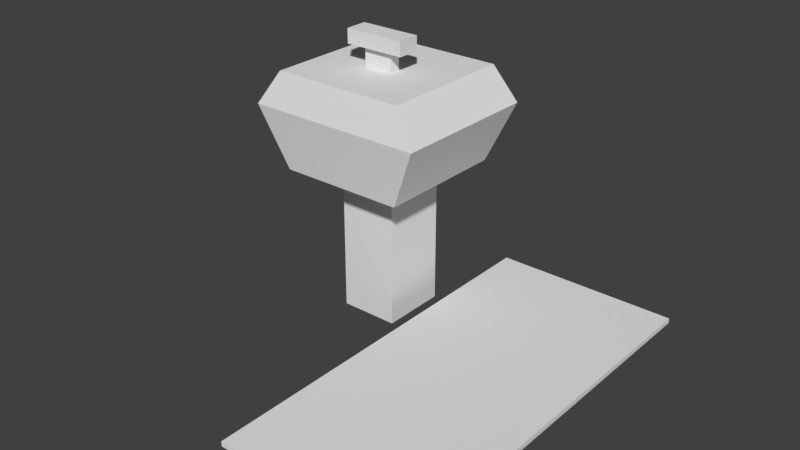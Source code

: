 # Source: airport.blend  (saved by Blender 2.79.0; exported with 4.5.12 LTS)
import bpy
from mathutils import Matrix  # noqa: F401  (used for matrix-valued properties, if any)

bpy.ops.wm.read_factory_settings(use_empty=True)
scene = bpy.context.scene
scene.name = 'Scene'

# ---- collections
col_collection_1 = bpy.data.collections.new('Collection 1'); scene.collection.children.link(col_collection_1)

# ---- world
world_world = bpy.data.worlds.new('World'); scene.world = world_world
world_world.color = (0.05088, 0.05088, 0.05088)
world_world.use_sun_shadow = False
world_world.sun_shadow_jitter_overblur = 0.0
world_world.cycles.sampling_method = 'MANUAL'

# ---- meshes
me_plane = bpy.data.meshes.new('Plane')
me_plane.from_pydata([(-1.0, -2.279, 0.0), (1.0, -2.279, 0.0), (-1.0, 1.959, 0.0), (1.0, 1.959, 0.0), (-1.0, -2.279, 0.05291), (1.0, -2.279, 0.05291), (-1.0, 1.959, 0.05291), (1.0, 1.959, 0.05291), (-1.911, 0.3086, -0.125), (-1.911, 0.3086, 1.47), (-1.911, 1.022, -0.125), (-1.911, 1.022, 1.47), (-1.278, 0.3086, -0.125), (-1.278, 0.3086, 1.47), (-1.278, 1.022, -0.125), (-1.278, 1.022, 1.47), (-2.271, -0.0823, 1.47), (-2.271, 1.345, 1.47), (-0.9172, 1.345, 1.47), (-0.9172, -0.0823, 1.47), (-2.56, -0.1899, 2.13), (-2.56, 1.452, 2.13), (-0.6285, 1.452, 2.13), (-0.6285, -0.1899, 2.13), (-2.322, -0.1012, 2.495), (-2.322, 1.363, 2.495), (-0.8665, 1.363, 2.495), (-0.8665, -0.1012, 2.495), (-1.777, 0.5172, 2.495), (-1.777, 0.636, 2.495), (-1.458, 0.636, 2.495), (-1.458, 0.5172, 2.495), (-1.777, 0.5172, 2.704), (-1.777, 0.636, 2.704), (-1.458, 0.636, 2.704), (-1.458, 0.5172, 2.704), (-1.945, 0.4545, 2.704), (-1.945, 0.6987, 2.704), (-1.29, 0.6987, 2.704), (-1.29, 0.4545, 2.704), (-1.945, 0.4545, 2.858), (-1.945, 0.6987, 2.858), (-1.29, 0.6987, 2.858), (-1.29, 0.4545, 2.858)], [], [(0, 2, 3, 1), (4, 5, 7, 6), (1, 3, 7, 5), (2, 0, 4, 6), (3, 2, 6, 7), (0, 1, 5, 4), (8, 9, 11, 10), (10, 11, 15, 14), (14, 15, 13, 12), (12, 13, 9, 8), (10, 14, 12, 8), (15, 11, 17, 18), (19, 18, 22, 23), (13, 15, 18, 19), (11, 9, 16, 17), (9, 13, 19, 16), (21, 20, 24, 25), (17, 16, 20, 21), (16, 19, 23, 20), (18, 17, 21, 22), (24, 27, 31, 28), (20, 23, 27, 24), (22, 21, 25, 26), (23, 22, 26, 27), (31, 30, 34, 35), (26, 25, 29, 30), (27, 26, 30, 31), (25, 24, 28, 29), (32, 35, 39, 36), (29, 28, 32, 33), (28, 31, 35, 32), (30, 29, 33, 34), (38, 37, 41, 42), (34, 33, 37, 38), (35, 34, 38, 39), (33, 32, 36, 37), (42, 41, 40, 43), (39, 38, 42, 43), (37, 36, 40, 41), (36, 39, 43, 40)])
me_plane.use_remesh_preserve_volume = False
me_plane.use_remesh_preserve_attributes = False
me_plane.use_mirror_vertex_groups = False
me_plane.update()

# ---- objects
ob_plane = bpy.data.objects.new('Plane', me_plane)

# ---- transforms, parenting, visibility, modifiers, constraints
ob_plane.location = (0.01449, 0.0, 0.0)
ob_plane.lineart.crease_threshold = 0.0

# ---- collection membership
col_collection_1.objects.link(ob_plane)

# ---- scene / render settings (as saved in the file)
scene.frame_start = 1; scene.frame_end = 250; scene.frame_set(1)
scene.render.engine = 'BLENDER_EEVEE_NEXT'
scene.render.resolution_percentage = 50
scene.render.dither_intensity = 0.0
scene.cycles.use_denoising = False
scene.cycles.samples = 128
scene.cycles.sampling_pattern = 'TABULATED_SOBOL'
scene.cycles.use_adaptive_sampling = False
scene.cycles.use_light_tree = False
scene.cycles.blur_glossy = 0.0
scene.cycles.sample_clamp_indirect = 0.0
scene.view_settings.view_transform = 'Standard'
bpy.context.view_layer.update()

# ---- added for rendering (the .blend has no active camera and no usable light): camera, sun
cam_auto = bpy.data.cameras.new('AutoCamera')
cam_auto.lens = 50.0
cam_auto.sensor_width = 36.0
cam_auto.clip_end = 1000.0
ob_auto_camera = bpy.data.objects.new('AutoCamera', cam_auto)
scene.collection.objects.link(ob_auto_camera)
ob_auto_camera.location = (5.05132, -7.14011, 6.01972)
ob_auto_camera.rotation_euler = (1.09748, -7.21219e-08, 0.694738)
scene.camera = ob_auto_camera
light_auto_sun = bpy.data.lights.new('AutoSun', 'SUN')
light_auto_sun.energy = 3.0
light_auto_sun.angle = 0.0523599
ob_auto_sun = bpy.data.objects.new('AutoSun', light_auto_sun)
scene.collection.objects.link(ob_auto_sun)
ob_auto_sun.rotation_euler = (0.872665, 0.174533, 0.523599)
bpy.context.view_layer.update()
